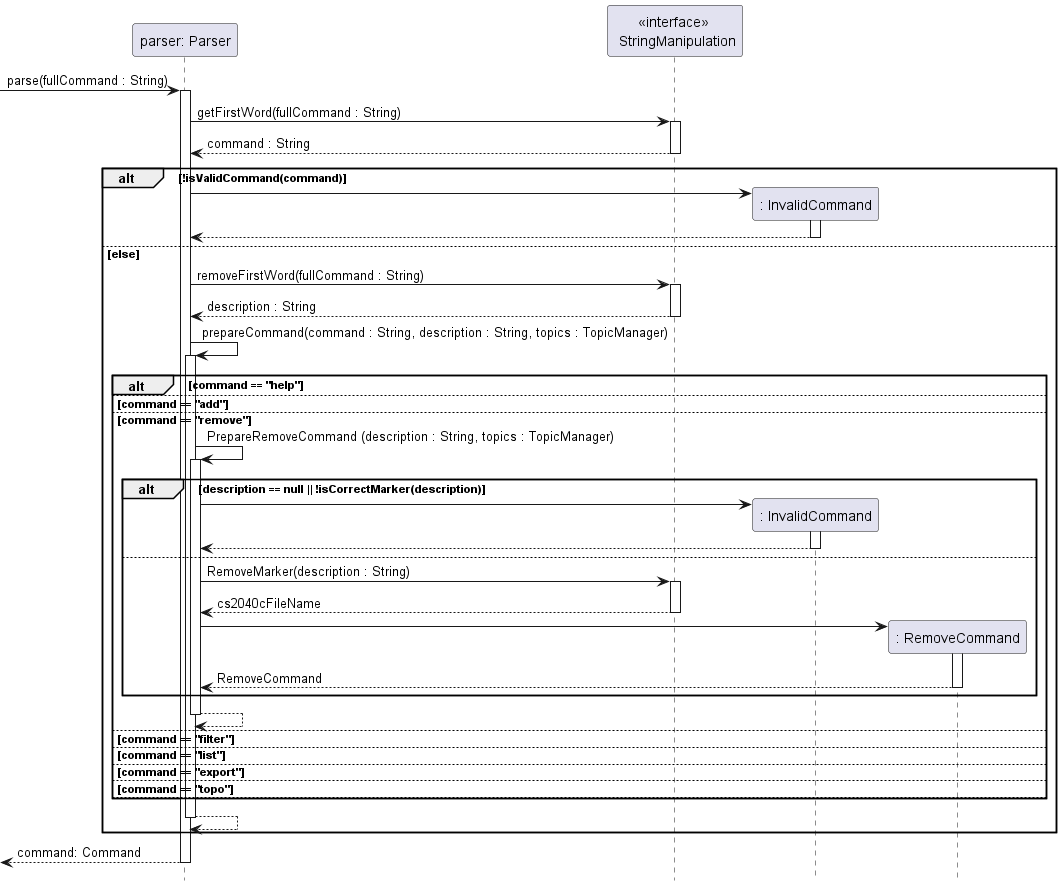

The diagram above was rendered by PlantUML. Its source (embedded in the PNG):
@startuml
hide footbox

participant "parser: Parser" as Parser
participant "<<interface>> \n StringManipulation" as StringManipulation
participant ": InvalidCommand" as InvalidCommand
participant ": RemoveCommand" as RemoveCommand

-> Parser : parse(fullCommand : String)
activate Parser
    Parser -> StringManipulation : getFirstWord(fullCommand : String)
    activate StringManipulation
    return command : String

    alt !isValidCommand(command)
        Parser -> InvalidCommand **
        activate InvalidCommand
        return
    else else
        Parser -> StringManipulation : removeFirstWord(fullCommand : String)
        activate StringManipulation
        return description : String

        Parser -> Parser : prepareCommand(command : String, description : String, topics : TopicManager)
        activate Parser
            alt command == "help"
            else command == "add"
            else command == "remove"
                Parser -> Parser : PrepareRemoveCommand (description : String, topics : TopicManager)
                activate Parser
                    alt description == null || !isCorrectMarker(description)
                        Parser -> InvalidCommand **
                        activate InvalidCommand
                        return
                    else
                        Parser -> StringManipulation : RemoveMarker(description : String)
                        activate StringManipulation
                        return cs2040cFileName

                        Parser -> RemoveCommand **
                        activate RemoveCommand
                        return RemoveCommand
                    end
                return
            else command == "filter"
            else command == "list"
            else command == "export"
            else command == "topo"
            else
            end
        return
    end
return command: Command

@enduml